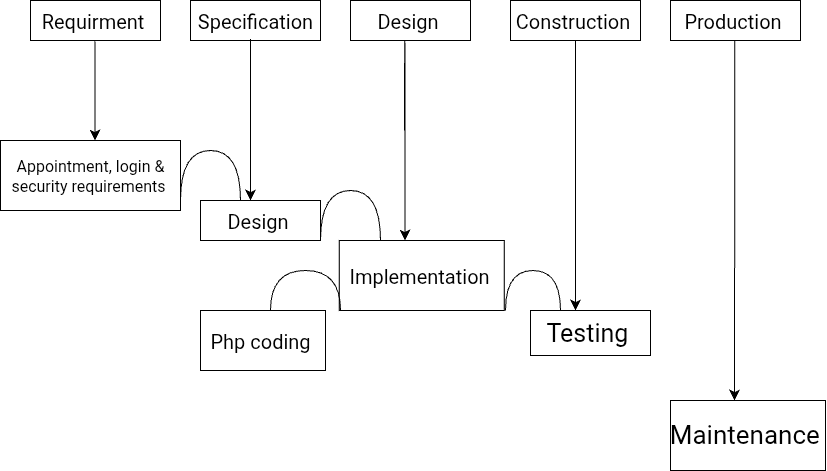

The diagram above was exported from draw.io. Its source (the exported page's mxGraphModel, read from the mxfile embedded in the PNG):
<mxGraphModel dx="540" dy="987" grid="1" gridSize="10" guides="1" tooltips="1" connect="1" arrows="1" fold="1" page="1" pageScale="1" pageWidth="827" pageHeight="1169" math="0" shadow="0">
  <root>
    <mxCell id="0" />
    <mxCell id="1" parent="0" />
    <mxCell id="79DvLkhgKiVKDoXKlYhV-1" value="&lt;font style=&quot;font-size: 20px;&quot;&gt;Requirment&amp;nbsp;&lt;/font&gt;" style="rounded=0;whiteSpace=wrap;html=1;fontSize=13;" parent="1" vertex="1">
      <mxGeometry x="40" y="240" width="130" height="40" as="geometry" />
    </mxCell>
    <mxCell id="sGlOY_BgJVRmRS511RsF-3" value="&lt;font&gt;Specification&lt;/font&gt;" style="rounded=0;whiteSpace=wrap;html=1;fontSize=20;" parent="1" vertex="1">
      <mxGeometry x="200" y="240" width="130" height="40" as="geometry" />
    </mxCell>
    <mxCell id="8wEpqRxGIY7ht6xNKBBm-1" value="&lt;span&gt;Design&amp;nbsp;&lt;/span&gt;" style="rounded=0;whiteSpace=wrap;html=1;fontSize=20;" parent="1" vertex="1">
      <mxGeometry x="360" y="240" width="120" height="40" as="geometry" />
    </mxCell>
    <mxCell id="8wEpqRxGIY7ht6xNKBBm-2" value="&lt;span&gt;Construction&amp;nbsp;&lt;/span&gt;" style="rounded=0;whiteSpace=wrap;html=1;fontSize=20;" parent="1" vertex="1">
      <mxGeometry x="520" y="240" width="130" height="40" as="geometry" />
    </mxCell>
    <mxCell id="8wEpqRxGIY7ht6xNKBBm-5" value="&lt;span&gt;Production&amp;nbsp;&lt;/span&gt;" style="rounded=0;whiteSpace=wrap;html=1;fontSize=20;" parent="1" vertex="1">
      <mxGeometry x="680" y="240" width="130" height="40" as="geometry" />
    </mxCell>
    <mxCell id="8wEpqRxGIY7ht6xNKBBm-7" value="" style="endArrow=classic;html=1;rounded=0;fontSize=12;startSize=8;endSize=8;curved=1;" parent="1" edge="1">
      <mxGeometry width="50" height="50" relative="1" as="geometry">
        <mxPoint x="104.44" y="300" as="sourcePoint" />
        <mxPoint x="104.44" y="380" as="targetPoint" />
        <Array as="points">
          <mxPoint x="104.44" y="240" />
        </Array>
      </mxGeometry>
    </mxCell>
    <mxCell id="8wEpqRxGIY7ht6xNKBBm-8" value="" style="endArrow=classic;html=1;rounded=0;fontSize=12;startSize=8;endSize=8;curved=1;" parent="1" edge="1">
      <mxGeometry width="50" height="50" relative="1" as="geometry">
        <mxPoint x="260" y="300" as="sourcePoint" />
        <mxPoint x="260" y="440" as="targetPoint" />
        <Array as="points">
          <mxPoint x="260" y="240" />
          <mxPoint x="260" y="460" />
          <mxPoint x="260" y="430" />
        </Array>
      </mxGeometry>
    </mxCell>
    <mxCell id="8wEpqRxGIY7ht6xNKBBm-10" value="Appointment, login &amp;amp; security requirements&amp;nbsp;" style="rounded=0;whiteSpace=wrap;html=1;fontSize=16;" parent="1" vertex="1">
      <mxGeometry x="10" y="380" width="180" height="70" as="geometry" />
    </mxCell>
    <mxCell id="8wEpqRxGIY7ht6xNKBBm-11" value="&lt;span&gt;Design&amp;nbsp;&lt;/span&gt;" style="rounded=0;whiteSpace=wrap;html=1;fontSize=20;" parent="1" vertex="1">
      <mxGeometry x="210" y="440" width="120" height="40" as="geometry" />
    </mxCell>
    <mxCell id="8wEpqRxGIY7ht6xNKBBm-14" value="" style="shape=requiredInterface;html=1;verticalLabelPosition=bottom;sketch=0;direction=north;" parent="1" vertex="1">
      <mxGeometry x="190" y="390" width="60" height="50" as="geometry" />
    </mxCell>
    <mxCell id="8wEpqRxGIY7ht6xNKBBm-23" value="Implementation&amp;nbsp;" style="rounded=0;whiteSpace=wrap;html=1;fontSize=20;" parent="1" vertex="1">
      <mxGeometry x="348.75" y="480" width="165" height="70" as="geometry" />
    </mxCell>
    <mxCell id="-IZlFEFoPpqLW2xIjOOX-2" value="" style="shape=requiredInterface;html=1;verticalLabelPosition=bottom;sketch=0;direction=north;" parent="1" vertex="1">
      <mxGeometry x="330" y="430" width="60" height="50" as="geometry" />
    </mxCell>
    <mxCell id="8wEpqRxGIY7ht6xNKBBm-21" value="" style="endArrow=classic;html=1;rounded=0;fontSize=12;startSize=8;endSize=8;curved=1;" parent="1" edge="1">
      <mxGeometry width="50" height="50" relative="1" as="geometry">
        <mxPoint x="414" y="370" as="sourcePoint" />
        <mxPoint x="414.5" y="480" as="targetPoint" />
        <Array as="points">
          <mxPoint x="414" y="310" />
          <mxPoint x="414.5" y="260" />
          <mxPoint x="414.5" y="480" />
          <mxPoint x="414.5" y="460" />
        </Array>
      </mxGeometry>
    </mxCell>
    <mxCell id="xnkXnq0cXDA8WOikQQbE-1" value="Testing&amp;nbsp;" style="rounded=0;whiteSpace=wrap;html=1;fontSize=25;" vertex="1" parent="1">
      <mxGeometry x="540" y="550" width="120" height="45" as="geometry" />
    </mxCell>
    <mxCell id="xnkXnq0cXDA8WOikQQbE-2" value="" style="endArrow=classic;html=1;rounded=0;fontSize=12;startSize=8;endSize=8;curved=1;entryX=0.375;entryY=0;entryDx=0;entryDy=0;entryPerimeter=0;" edge="1" parent="1" target="xnkXnq0cXDA8WOikQQbE-1">
      <mxGeometry width="50" height="50" relative="1" as="geometry">
        <mxPoint x="585" y="280" as="sourcePoint" />
        <mxPoint x="585" y="505" as="targetPoint" />
      </mxGeometry>
    </mxCell>
    <mxCell id="xnkXnq0cXDA8WOikQQbE-3" value="" style="shape=requiredInterface;html=1;verticalLabelPosition=bottom;sketch=0;direction=north;" vertex="1" parent="1">
      <mxGeometry x="515" y="510" width="55" height="40" as="geometry" />
    </mxCell>
    <mxCell id="xnkXnq0cXDA8WOikQQbE-4" value="Php coding&amp;nbsp;" style="rounded=0;whiteSpace=wrap;html=1;fontSize=20;" vertex="1" parent="1">
      <mxGeometry x="210" y="550" width="125" height="60" as="geometry" />
    </mxCell>
    <mxCell id="xnkXnq0cXDA8WOikQQbE-5" value="" style="shape=requiredInterface;html=1;verticalLabelPosition=bottom;sketch=0;direction=north;" vertex="1" parent="1">
      <mxGeometry x="280" y="510" width="70" height="40" as="geometry" />
    </mxCell>
    <mxCell id="xnkXnq0cXDA8WOikQQbE-10" value="Maintenance&amp;nbsp;" style="rounded=0;whiteSpace=wrap;html=1;fontSize=26;" vertex="1" parent="1">
      <mxGeometry x="680" y="640" width="155" height="70" as="geometry" />
    </mxCell>
    <mxCell id="xnkXnq0cXDA8WOikQQbE-11" value="" style="endArrow=classic;html=1;rounded=0;fontSize=12;startSize=8;endSize=8;curved=1;exitX=0.5;exitY=1;exitDx=0;exitDy=0;" edge="1" parent="1">
      <mxGeometry width="50" height="50" relative="1" as="geometry">
        <mxPoint x="744.3399999999999" y="280" as="sourcePoint" />
        <mxPoint x="744" y="640" as="targetPoint" />
      </mxGeometry>
    </mxCell>
  </root>
</mxGraphModel>